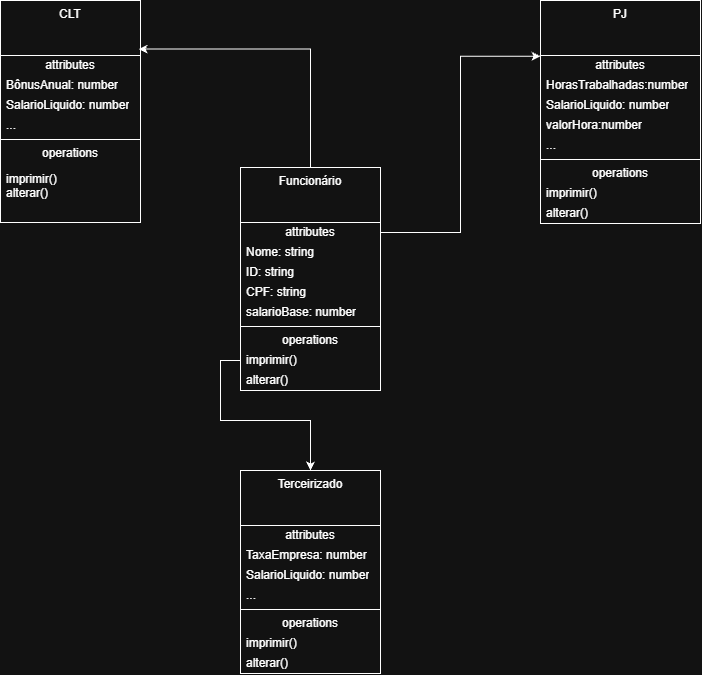

The diagram above was exported from draw.io. Its source (the exported page's mxGraphModel, read from the mxfile embedded in the PNG):
<mxGraphModel dx="1414" dy="751" grid="1" gridSize="10" guides="1" tooltips="1" connect="1" arrows="1" fold="1" page="1" pageScale="1" pageWidth="827" pageHeight="1169" math="0" shadow="0">
  <root>
    <mxCell id="0" />
    <mxCell id="1" parent="0" />
    <mxCell id="_egrTSRvE1aMUpEMEnma-1" parent="1" style="swimlane;fontStyle=0;align=center;verticalAlign=top;childLayout=stackLayout;horizontal=1;startSize=55;horizontalStack=0;resizeParent=1;resizeParentMax=0;resizeLast=0;collapsible=0;marginBottom=0;html=1;whiteSpace=wrap;" value="CLT" vertex="1">
      <mxGeometry height="222" width="140" x="80" y="40" as="geometry" />
    </mxCell>
    <mxCell id="_egrTSRvE1aMUpEMEnma-2" parent="_egrTSRvE1aMUpEMEnma-1" style="text;html=1;strokeColor=none;fillColor=none;align=center;verticalAlign=middle;spacingLeft=4;spacingRight=4;overflow=hidden;rotatable=0;points=[[0,0.5],[1,0.5]];portConstraint=eastwest;whiteSpace=wrap;" value="attributes" vertex="1">
      <mxGeometry height="20" width="140" y="55" as="geometry" />
    </mxCell>
    <mxCell id="_egrTSRvE1aMUpEMEnma-3" parent="_egrTSRvE1aMUpEMEnma-1" style="text;html=1;strokeColor=none;fillColor=none;align=left;verticalAlign=middle;spacingLeft=4;spacingRight=4;overflow=hidden;rotatable=0;points=[[0,0.5],[1,0.5]];portConstraint=eastwest;whiteSpace=wrap;" value="BônusAnual: number" vertex="1">
      <mxGeometry height="20" width="140" y="75" as="geometry" />
    </mxCell>
    <mxCell id="TtC1quqlvjO06BAQGcMD-12" parent="_egrTSRvE1aMUpEMEnma-1" style="text;html=1;strokeColor=none;fillColor=none;align=left;verticalAlign=middle;spacingLeft=4;spacingRight=4;overflow=hidden;rotatable=0;points=[[0,0.5],[1,0.5]];portConstraint=eastwest;whiteSpace=wrap;" value="SalarioLiquido: number" vertex="1">
      <mxGeometry height="20" width="140" y="95" as="geometry" />
    </mxCell>
    <mxCell id="_egrTSRvE1aMUpEMEnma-5" parent="_egrTSRvE1aMUpEMEnma-1" style="text;html=1;strokeColor=none;fillColor=none;align=left;verticalAlign=middle;spacingLeft=4;spacingRight=4;overflow=hidden;rotatable=0;points=[[0,0.5],[1,0.5]];portConstraint=eastwest;whiteSpace=wrap;" value="..." vertex="1">
      <mxGeometry height="20" width="140" y="115" as="geometry" />
    </mxCell>
    <mxCell id="_egrTSRvE1aMUpEMEnma-6" parent="_egrTSRvE1aMUpEMEnma-1" style="line;strokeWidth=1;fillColor=none;align=left;verticalAlign=middle;spacingTop=-1;spacingLeft=3;spacingRight=3;rotatable=0;labelPosition=right;points=[];portConstraint=eastwest;" value="" vertex="1">
      <mxGeometry height="8" width="140" y="135" as="geometry" />
    </mxCell>
    <mxCell id="_egrTSRvE1aMUpEMEnma-7" parent="_egrTSRvE1aMUpEMEnma-1" style="text;html=1;strokeColor=none;fillColor=none;align=center;verticalAlign=middle;spacingLeft=4;spacingRight=4;overflow=hidden;rotatable=0;points=[[0,0.5],[1,0.5]];portConstraint=eastwest;whiteSpace=wrap;" value="operations" vertex="1">
      <mxGeometry height="20" width="140" y="143" as="geometry" />
    </mxCell>
    <mxCell id="_egrTSRvE1aMUpEMEnma-8" parent="_egrTSRvE1aMUpEMEnma-1" style="text;html=1;strokeColor=none;fillColor=none;align=left;verticalAlign=middle;spacingLeft=4;spacingRight=4;overflow=hidden;rotatable=0;points=[[0,0.5],[1,0.5]];portConstraint=eastwest;whiteSpace=wrap;" value="imprimir()&lt;div&gt;alterar()&lt;/div&gt;&lt;div&gt;&lt;br&gt;&lt;/div&gt;" vertex="1">
      <mxGeometry height="59" width="140" y="163" as="geometry" />
    </mxCell>
    <mxCell id="_egrTSRvE1aMUpEMEnma-9" parent="1" style="swimlane;fontStyle=0;align=center;verticalAlign=top;childLayout=stackLayout;horizontal=1;startSize=55;horizontalStack=0;resizeParent=1;resizeParentMax=0;resizeLast=0;collapsible=0;marginBottom=0;html=1;whiteSpace=wrap;" value="PJ" vertex="1">
      <mxGeometry height="223" width="160" x="620" y="40" as="geometry" />
    </mxCell>
    <mxCell id="_egrTSRvE1aMUpEMEnma-10" parent="_egrTSRvE1aMUpEMEnma-9" style="text;html=1;strokeColor=none;fillColor=none;align=center;verticalAlign=middle;spacingLeft=4;spacingRight=4;overflow=hidden;rotatable=0;points=[[0,0.5],[1,0.5]];portConstraint=eastwest;whiteSpace=wrap;" value="attributes" vertex="1">
      <mxGeometry height="20" width="160" y="55" as="geometry" />
    </mxCell>
    <mxCell id="_egrTSRvE1aMUpEMEnma-11" parent="_egrTSRvE1aMUpEMEnma-9" style="text;html=1;strokeColor=none;fillColor=none;align=left;verticalAlign=middle;spacingLeft=4;spacingRight=4;overflow=hidden;rotatable=0;points=[[0,0.5],[1,0.5]];portConstraint=eastwest;whiteSpace=wrap;" value="HorasTrabalhadas:number" vertex="1">
      <mxGeometry height="20" width="160" y="75" as="geometry" />
    </mxCell>
    <mxCell id="TtC1quqlvjO06BAQGcMD-13" parent="_egrTSRvE1aMUpEMEnma-9" style="text;html=1;strokeColor=none;fillColor=none;align=left;verticalAlign=middle;spacingLeft=4;spacingRight=4;overflow=hidden;rotatable=0;points=[[0,0.5],[1,0.5]];portConstraint=eastwest;whiteSpace=wrap;" value="SalarioLiquido: number" vertex="1">
      <mxGeometry height="20" width="160" y="95" as="geometry" />
    </mxCell>
    <mxCell id="TtC1quqlvjO06BAQGcMD-16" parent="_egrTSRvE1aMUpEMEnma-9" style="text;html=1;strokeColor=none;fillColor=none;align=left;verticalAlign=middle;spacingLeft=4;spacingRight=4;overflow=hidden;rotatable=0;points=[[0,0.5],[1,0.5]];portConstraint=eastwest;whiteSpace=wrap;" value="valorHora:number" vertex="1">
      <mxGeometry height="20" width="160" y="115" as="geometry" />
    </mxCell>
    <mxCell id="_egrTSRvE1aMUpEMEnma-13" parent="_egrTSRvE1aMUpEMEnma-9" style="text;html=1;strokeColor=none;fillColor=none;align=left;verticalAlign=middle;spacingLeft=4;spacingRight=4;overflow=hidden;rotatable=0;points=[[0,0.5],[1,0.5]];portConstraint=eastwest;whiteSpace=wrap;" value="..." vertex="1">
      <mxGeometry height="20" width="160" y="135" as="geometry" />
    </mxCell>
    <mxCell id="_egrTSRvE1aMUpEMEnma-14" parent="_egrTSRvE1aMUpEMEnma-9" style="line;strokeWidth=1;fillColor=none;align=left;verticalAlign=middle;spacingTop=-1;spacingLeft=3;spacingRight=3;rotatable=0;labelPosition=right;points=[];portConstraint=eastwest;" value="" vertex="1">
      <mxGeometry height="8" width="160" y="155" as="geometry" />
    </mxCell>
    <mxCell id="_egrTSRvE1aMUpEMEnma-15" parent="_egrTSRvE1aMUpEMEnma-9" style="text;html=1;strokeColor=none;fillColor=none;align=center;verticalAlign=middle;spacingLeft=4;spacingRight=4;overflow=hidden;rotatable=0;points=[[0,0.5],[1,0.5]];portConstraint=eastwest;whiteSpace=wrap;" value="operations" vertex="1">
      <mxGeometry height="20" width="160" y="163" as="geometry" />
    </mxCell>
    <mxCell id="_egrTSRvE1aMUpEMEnma-16" parent="_egrTSRvE1aMUpEMEnma-9" style="text;html=1;strokeColor=none;fillColor=none;align=left;verticalAlign=middle;spacingLeft=4;spacingRight=4;overflow=hidden;rotatable=0;points=[[0,0.5],[1,0.5]];portConstraint=eastwest;whiteSpace=wrap;" value="imprimir()" vertex="1">
      <mxGeometry height="20" width="160" y="183" as="geometry" />
    </mxCell>
    <mxCell id="TtC1quqlvjO06BAQGcMD-9" parent="_egrTSRvE1aMUpEMEnma-9" style="text;html=1;strokeColor=none;fillColor=none;align=left;verticalAlign=middle;spacingLeft=4;spacingRight=4;overflow=hidden;rotatable=0;points=[[0,0.5],[1,0.5]];portConstraint=eastwest;whiteSpace=wrap;" value="alterar()" vertex="1">
      <mxGeometry height="20" width="160" y="203" as="geometry" />
    </mxCell>
    <mxCell id="_egrTSRvE1aMUpEMEnma-17" parent="1" style="swimlane;fontStyle=0;align=center;verticalAlign=top;childLayout=stackLayout;horizontal=1;startSize=55;horizontalStack=0;resizeParent=1;resizeParentMax=0;resizeLast=0;collapsible=0;marginBottom=0;html=1;whiteSpace=wrap;" value="Funcionário" vertex="1">
      <mxGeometry height="223" width="140" x="320" y="207" as="geometry" />
    </mxCell>
    <mxCell id="_egrTSRvE1aMUpEMEnma-18" parent="_egrTSRvE1aMUpEMEnma-17" style="text;html=1;strokeColor=none;fillColor=none;align=center;verticalAlign=middle;spacingLeft=4;spacingRight=4;overflow=hidden;rotatable=0;points=[[0,0.5],[1,0.5]];portConstraint=eastwest;whiteSpace=wrap;" value="attributes" vertex="1">
      <mxGeometry height="20" width="140" y="55" as="geometry" />
    </mxCell>
    <mxCell id="_egrTSRvE1aMUpEMEnma-19" parent="_egrTSRvE1aMUpEMEnma-17" style="text;html=1;strokeColor=none;fillColor=none;align=left;verticalAlign=middle;spacingLeft=4;spacingRight=4;overflow=hidden;rotatable=0;points=[[0,0.5],[1,0.5]];portConstraint=eastwest;whiteSpace=wrap;" value="Nome: string" vertex="1">
      <mxGeometry height="20" width="140" y="75" as="geometry" />
    </mxCell>
    <mxCell id="_egrTSRvE1aMUpEMEnma-33" parent="_egrTSRvE1aMUpEMEnma-17" style="text;html=1;strokeColor=none;fillColor=none;align=left;verticalAlign=middle;spacingLeft=4;spacingRight=4;overflow=hidden;rotatable=0;points=[[0,0.5],[1,0.5]];portConstraint=eastwest;whiteSpace=wrap;" value="ID: string" vertex="1">
      <mxGeometry height="20" width="140" y="95" as="geometry" />
    </mxCell>
    <mxCell id="_egrTSRvE1aMUpEMEnma-35" parent="_egrTSRvE1aMUpEMEnma-17" style="text;html=1;strokeColor=none;fillColor=none;align=left;verticalAlign=middle;spacingLeft=4;spacingRight=4;overflow=hidden;rotatable=0;points=[[0,0.5],[1,0.5]];portConstraint=eastwest;whiteSpace=wrap;" value="CPF: string" vertex="1">
      <mxGeometry height="20" width="140" y="115" as="geometry" />
    </mxCell>
    <mxCell id="_egrTSRvE1aMUpEMEnma-36" parent="_egrTSRvE1aMUpEMEnma-17" style="text;html=1;strokeColor=none;fillColor=none;align=left;verticalAlign=middle;spacingLeft=4;spacingRight=4;overflow=hidden;rotatable=0;points=[[0,0.5],[1,0.5]];portConstraint=eastwest;whiteSpace=wrap;" value="salarioBase: number" vertex="1">
      <mxGeometry height="20" width="140" y="135" as="geometry" />
    </mxCell>
    <mxCell id="_egrTSRvE1aMUpEMEnma-22" parent="_egrTSRvE1aMUpEMEnma-17" style="line;strokeWidth=1;fillColor=none;align=left;verticalAlign=middle;spacingTop=-1;spacingLeft=3;spacingRight=3;rotatable=0;labelPosition=right;points=[];portConstraint=eastwest;" value="" vertex="1">
      <mxGeometry height="8" width="140" y="155" as="geometry" />
    </mxCell>
    <mxCell id="_egrTSRvE1aMUpEMEnma-23" parent="_egrTSRvE1aMUpEMEnma-17" style="text;html=1;strokeColor=none;fillColor=none;align=center;verticalAlign=middle;spacingLeft=4;spacingRight=4;overflow=hidden;rotatable=0;points=[[0,0.5],[1,0.5]];portConstraint=eastwest;whiteSpace=wrap;" value="operations" vertex="1">
      <mxGeometry height="20" width="140" y="163" as="geometry" />
    </mxCell>
    <mxCell id="_egrTSRvE1aMUpEMEnma-24" parent="_egrTSRvE1aMUpEMEnma-17" style="text;html=1;strokeColor=none;fillColor=none;align=left;verticalAlign=middle;spacingLeft=4;spacingRight=4;overflow=hidden;rotatable=0;points=[[0,0.5],[1,0.5]];portConstraint=eastwest;whiteSpace=wrap;" value="imprimir()" vertex="1">
      <mxGeometry height="20" width="140" y="183" as="geometry" />
    </mxCell>
    <mxCell id="TtC1quqlvjO06BAQGcMD-11" parent="_egrTSRvE1aMUpEMEnma-17" style="text;html=1;strokeColor=none;fillColor=none;align=left;verticalAlign=middle;spacingLeft=4;spacingRight=4;overflow=hidden;rotatable=0;points=[[0,0.5],[1,0.5]];portConstraint=eastwest;whiteSpace=wrap;" value="alterar()" vertex="1">
      <mxGeometry height="20" width="140" y="203" as="geometry" />
    </mxCell>
    <mxCell id="_egrTSRvE1aMUpEMEnma-25" parent="1" style="swimlane;fontStyle=0;align=center;verticalAlign=top;childLayout=stackLayout;horizontal=1;startSize=55;horizontalStack=0;resizeParent=1;resizeParentMax=0;resizeLast=0;collapsible=0;marginBottom=0;html=1;whiteSpace=wrap;" value="Terceirizado" vertex="1">
      <mxGeometry height="203" width="140" x="320" y="510" as="geometry" />
    </mxCell>
    <mxCell id="_egrTSRvE1aMUpEMEnma-26" parent="_egrTSRvE1aMUpEMEnma-25" style="text;html=1;strokeColor=none;fillColor=none;align=center;verticalAlign=middle;spacingLeft=4;spacingRight=4;overflow=hidden;rotatable=0;points=[[0,0.5],[1,0.5]];portConstraint=eastwest;whiteSpace=wrap;" value="attributes" vertex="1">
      <mxGeometry height="20" width="140" y="55" as="geometry" />
    </mxCell>
    <mxCell id="_egrTSRvE1aMUpEMEnma-27" parent="_egrTSRvE1aMUpEMEnma-25" style="text;html=1;strokeColor=none;fillColor=none;align=left;verticalAlign=middle;spacingLeft=4;spacingRight=4;overflow=hidden;rotatable=0;points=[[0,0.5],[1,0.5]];portConstraint=eastwest;whiteSpace=wrap;" value="TaxaEmpresa: number" vertex="1">
      <mxGeometry height="20" width="140" y="75" as="geometry" />
    </mxCell>
    <mxCell id="TtC1quqlvjO06BAQGcMD-14" parent="_egrTSRvE1aMUpEMEnma-25" style="text;html=1;strokeColor=none;fillColor=none;align=left;verticalAlign=middle;spacingLeft=4;spacingRight=4;overflow=hidden;rotatable=0;points=[[0,0.5],[1,0.5]];portConstraint=eastwest;whiteSpace=wrap;" value="SalarioLiquido: number" vertex="1">
      <mxGeometry height="20" width="140" y="95" as="geometry" />
    </mxCell>
    <mxCell id="_egrTSRvE1aMUpEMEnma-29" parent="_egrTSRvE1aMUpEMEnma-25" style="text;html=1;strokeColor=none;fillColor=none;align=left;verticalAlign=middle;spacingLeft=4;spacingRight=4;overflow=hidden;rotatable=0;points=[[0,0.5],[1,0.5]];portConstraint=eastwest;whiteSpace=wrap;" value="..." vertex="1">
      <mxGeometry height="20" width="140" y="115" as="geometry" />
    </mxCell>
    <mxCell id="_egrTSRvE1aMUpEMEnma-30" parent="_egrTSRvE1aMUpEMEnma-25" style="line;strokeWidth=1;fillColor=none;align=left;verticalAlign=middle;spacingTop=-1;spacingLeft=3;spacingRight=3;rotatable=0;labelPosition=right;points=[];portConstraint=eastwest;" value="" vertex="1">
      <mxGeometry height="8" width="140" y="135" as="geometry" />
    </mxCell>
    <mxCell id="_egrTSRvE1aMUpEMEnma-31" parent="_egrTSRvE1aMUpEMEnma-25" style="text;html=1;strokeColor=none;fillColor=none;align=center;verticalAlign=middle;spacingLeft=4;spacingRight=4;overflow=hidden;rotatable=0;points=[[0,0.5],[1,0.5]];portConstraint=eastwest;whiteSpace=wrap;" value="operations" vertex="1">
      <mxGeometry height="20" width="140" y="143" as="geometry" />
    </mxCell>
    <mxCell id="_egrTSRvE1aMUpEMEnma-32" parent="_egrTSRvE1aMUpEMEnma-25" style="text;html=1;strokeColor=none;fillColor=none;align=left;verticalAlign=middle;spacingLeft=4;spacingRight=4;overflow=hidden;rotatable=0;points=[[0,0.5],[1,0.5]];portConstraint=eastwest;whiteSpace=wrap;" value="imprimir()" vertex="1">
      <mxGeometry height="20" width="140" y="163" as="geometry" />
    </mxCell>
    <mxCell id="TtC1quqlvjO06BAQGcMD-10" parent="_egrTSRvE1aMUpEMEnma-25" style="text;html=1;strokeColor=none;fillColor=none;align=left;verticalAlign=middle;spacingLeft=4;spacingRight=4;overflow=hidden;rotatable=0;points=[[0,0.5],[1,0.5]];portConstraint=eastwest;whiteSpace=wrap;" value="alterar()" vertex="1">
      <mxGeometry height="20" width="140" y="183" as="geometry" />
    </mxCell>
    <mxCell id="_egrTSRvE1aMUpEMEnma-39" edge="1" parent="1" source="_egrTSRvE1aMUpEMEnma-17" style="edgeStyle=orthogonalEdgeStyle;rounded=0;orthogonalLoop=1;jettySize=auto;html=1;exitX=0.5;exitY=0;exitDx=0;exitDy=0;entryX=0.986;entryY=0.219;entryDx=0;entryDy=0;entryPerimeter=0;" target="_egrTSRvE1aMUpEMEnma-1">
      <mxGeometry relative="1" as="geometry" />
    </mxCell>
    <mxCell id="_egrTSRvE1aMUpEMEnma-40" edge="1" parent="1" source="_egrTSRvE1aMUpEMEnma-18" style="edgeStyle=orthogonalEdgeStyle;rounded=0;orthogonalLoop=1;jettySize=auto;html=1;exitX=1;exitY=0.5;exitDx=0;exitDy=0;entryX=0;entryY=0.25;entryDx=0;entryDy=0;" target="_egrTSRvE1aMUpEMEnma-9">
      <mxGeometry relative="1" as="geometry">
        <mxPoint x="560" y="80" as="targetPoint" />
      </mxGeometry>
    </mxCell>
    <mxCell id="_egrTSRvE1aMUpEMEnma-41" edge="1" parent="1" source="_egrTSRvE1aMUpEMEnma-24" style="edgeStyle=orthogonalEdgeStyle;rounded=0;orthogonalLoop=1;jettySize=auto;html=1;exitX=0;exitY=0.5;exitDx=0;exitDy=0;entryX=0.5;entryY=0;entryDx=0;entryDy=0;" target="_egrTSRvE1aMUpEMEnma-25">
      <mxGeometry relative="1" as="geometry" />
    </mxCell>
  </root>
</mxGraphModel>